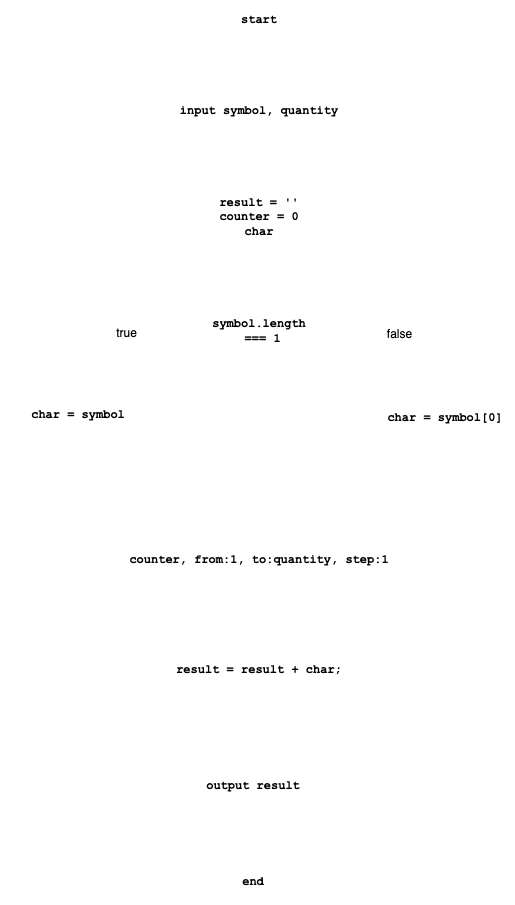

The diagram above was exported from draw.io. Its source (the exported page's mxGraphModel, read from the mxfile embedded in the PNG):
<mxGraphModel dx="971" dy="854" grid="0" gridSize="10" guides="1" tooltips="1" connect="1" arrows="1" fold="1" page="0" pageScale="1" pageWidth="690" pageHeight="980" math="0" shadow="0">
  <root>
    <mxCell id="0" />
    <mxCell id="1" parent="0" />
    <mxCell id="5" value="" style="edgeStyle=none;html=1;fontFamily=Courier New;fontSize=12;strokeWidth=3;strokeColor=#ffffff;" parent="1" source="2" target="4" edge="1">
      <mxGeometry relative="1" as="geometry" />
    </mxCell>
    <mxCell id="2" value="start" style="ellipse;whiteSpace=wrap;html=1;fontSize=12;fontFamily=Courier New;strokeWidth=3;fontStyle=1;strokeColor=#ffffff;" parent="1" vertex="1">
      <mxGeometry x="259" y="87" width="144" height="37" as="geometry" />
    </mxCell>
    <mxCell id="26" value="" style="edgeStyle=none;html=1;strokeWidth=3;strokeColor=#ffffff;fontSize=12;" parent="1" source="4" target="25" edge="1">
      <mxGeometry relative="1" as="geometry" />
    </mxCell>
    <mxCell id="4" value="input symbol, quantity" style="shape=parallelogram;perimeter=parallelogramPerimeter;whiteSpace=wrap;html=1;fixedSize=1;fontSize=12;fontFamily=Courier New;strokeWidth=3;fontStyle=1;strokeColor=#ffffff;" parent="1" vertex="1">
      <mxGeometry x="227" y="174" width="208" height="45" as="geometry" />
    </mxCell>
    <mxCell id="28" value="" style="edgeStyle=none;html=1;strokeWidth=3;strokeColor=#ffffff;fontSize=12;" parent="1" source="25" target="27" edge="1">
      <mxGeometry relative="1" as="geometry" />
    </mxCell>
    <mxCell id="25" value="&lt;div style=&quot;font-size: 12px;&quot;&gt;result = ''&lt;/div&gt;&lt;div style=&quot;font-size: 12px;&quot;&gt;counter = 0&lt;/div&gt;&lt;div style=&quot;font-size: 12px;&quot;&gt;char&lt;/div&gt;" style="whiteSpace=wrap;html=1;fontSize=12;fontFamily=Courier New;strokeColor=#ffffff;strokeWidth=3;fontStyle=1;" parent="1" vertex="1">
      <mxGeometry x="270" y="269" width="122" height="68" as="geometry" />
    </mxCell>
    <mxCell id="30" value="" style="edgeStyle=orthogonalEdgeStyle;html=1;exitX=1;exitY=0.5;exitDx=0;exitDy=0;strokeWidth=3;strokeColor=#ffffff;fontSize=12;" parent="1" source="27" target="29" edge="1">
      <mxGeometry relative="1" as="geometry" />
    </mxCell>
    <mxCell id="32" value="&amp;nbsp;false&amp;nbsp;" style="edgeLabel;html=1;align=center;verticalAlign=middle;resizable=0;points=[];fontSize=12;" parent="30" vertex="1" connectable="0">
      <mxGeometry x="-0.419" y="-2" relative="1" as="geometry">
        <mxPoint as="offset" />
      </mxGeometry>
    </mxCell>
    <mxCell id="34" value="" style="edgeStyle=orthogonalEdgeStyle;html=1;exitX=0;exitY=0.5;exitDx=0;exitDy=0;strokeWidth=3;strokeColor=#ffffff;fontSize=12;" parent="1" source="27" target="33" edge="1">
      <mxGeometry relative="1" as="geometry" />
    </mxCell>
    <mxCell id="35" value="&amp;nbsp;true&amp;nbsp;" style="edgeLabel;html=1;align=center;verticalAlign=middle;resizable=0;points=[];fontSize=12;" parent="34" vertex="1" connectable="0">
      <mxGeometry x="-0.4684" y="1" relative="1" as="geometry">
        <mxPoint as="offset" />
      </mxGeometry>
    </mxCell>
    <mxCell id="27" value="symbol.length&lt;br style=&quot;font-size: 12px;&quot;&gt;&amp;nbsp;=== 1" style="rhombus;whiteSpace=wrap;html=1;fontSize=12;fontFamily=Courier New;strokeColor=#ffffff;strokeWidth=3;fontStyle=1;" parent="1" vertex="1">
      <mxGeometry x="234" y="379" width="194" height="76" as="geometry" />
    </mxCell>
    <mxCell id="39" value="" style="edgeStyle=orthogonalEdgeStyle;html=1;fontSize=12;strokeWidth=3;strokeColor=#ffffff;entryX=0.5;entryY=0;entryDx=0;entryDy=0;" parent="1" source="29" target="52" edge="1">
      <mxGeometry relative="1" as="geometry">
        <mxPoint x="345" y="940" as="targetPoint" />
      </mxGeometry>
    </mxCell>
    <mxCell id="29" value="char = symbol[0]" style="whiteSpace=wrap;html=1;fontSize=12;fontFamily=Courier New;strokeColor=#ffffff;strokeWidth=3;fontStyle=1;" parent="1" vertex="1">
      <mxGeometry x="449" y="474" width="136" height="60" as="geometry" />
    </mxCell>
    <mxCell id="40" style="edgeStyle=orthogonalEdgeStyle;html=1;fontSize=12;exitX=0.5;exitY=1;exitDx=0;exitDy=0;strokeWidth=3;strokeColor=#ffffff;entryX=0.5;entryY=0;entryDx=0;entryDy=0;" parent="1" source="33" target="52" edge="1">
      <mxGeometry relative="1" as="geometry">
        <mxPoint x="343" y="943" as="targetPoint" />
      </mxGeometry>
    </mxCell>
    <mxCell id="33" value="char = symbol" style="rounded=1;whiteSpace=wrap;html=1;fontSize=12;fontFamily=Courier New;strokeColor=#ffffff;strokeWidth=3;fontStyle=1;arcSize=0;" parent="1" vertex="1">
      <mxGeometry x="73" y="471" width="154" height="60" as="geometry" />
    </mxCell>
    <mxCell id="46" value="" style="edgeStyle=orthogonalEdgeStyle;html=1;fontSize=12;entryX=0.5;entryY=0;entryDx=0;entryDy=0;strokeWidth=3;strokeColor=#ffffff;exitX=1;exitY=0.5;exitDx=0;exitDy=0;" parent="1" source="52" target="45" edge="1">
      <mxGeometry relative="1" as="geometry">
        <Array as="points">
          <mxPoint x="560" y="646" />
          <mxPoint x="560" y="813" />
          <mxPoint x="325" y="813" />
        </Array>
        <mxPoint x="659" y="1331" as="sourcePoint" />
      </mxGeometry>
    </mxCell>
    <mxCell id="44" style="edgeStyle=orthogonalEdgeStyle;html=1;fontSize=12;strokeWidth=3;strokeColor=#ffffff;startArrow=block;startFill=1;endArrow=none;endFill=0;exitX=0;exitY=0.5;exitDx=0;exitDy=0;entryX=-0.001;entryY=0.382;entryDx=0;entryDy=0;entryPerimeter=0;" parent="1" source="52" target="41" edge="1">
      <mxGeometry relative="1" as="geometry">
        <Array as="points">
          <mxPoint x="125" y="646" />
          <mxPoint x="125" y="750" />
        </Array>
        <mxPoint x="-59" y="1220" as="sourcePoint" />
        <mxPoint x="-76" y="1317" as="targetPoint" />
      </mxGeometry>
    </mxCell>
    <mxCell id="41" value="&lt;div style=&quot;font-size: 12px;&quot;&gt;result = result + char;&lt;/div&gt;" style="whiteSpace=wrap;html=1;fontSize=12;fontFamily=Courier New;strokeColor=#ffffff;strokeWidth=3;fontStyle=1;" parent="1" vertex="1">
      <mxGeometry x="199" y="729" width="264" height="54" as="geometry" />
    </mxCell>
    <mxCell id="48" value="" style="edgeStyle=orthogonalEdgeStyle;html=1;fontSize=12;strokeWidth=3;strokeColor=#ffffff;" parent="1" source="45" target="47" edge="1">
      <mxGeometry relative="1" as="geometry" />
    </mxCell>
    <mxCell id="45" value="output result" style="shape=document;whiteSpace=wrap;html=1;boundedLbl=1;fontSize=12;fontFamily=Courier New;strokeColor=#ffffff;strokeWidth=3;fontStyle=1;" parent="1" vertex="1">
      <mxGeometry x="261" y="854" width="128" height="50" as="geometry" />
    </mxCell>
    <mxCell id="47" value="end" style="ellipse;whiteSpace=wrap;html=1;fontSize=12;fontFamily=Courier New;strokeColor=#ffffff;strokeWidth=3;fontStyle=1;" parent="1" vertex="1">
      <mxGeometry x="259" y="946" width="132" height="43" as="geometry" />
    </mxCell>
    <mxCell id="54" style="edgeStyle=none;html=1;entryX=0.5;entryY=0;entryDx=0;entryDy=0;strokeWidth=3;strokeColor=#ffffff;fontSize=12;" parent="1" source="52" target="41" edge="1">
      <mxGeometry relative="1" as="geometry" />
    </mxCell>
    <mxCell id="52" value="counter, from:1, to:quantity, step:1" style="shape=hexagon;perimeter=hexagonPerimeter2;whiteSpace=wrap;html=1;fixedSize=1;fontSize=12;fontFamily=Courier New;strokeColor=#ffffff;strokeWidth=3;fontStyle=1;" parent="1" vertex="1">
      <mxGeometry x="167" y="606" width="328" height="80" as="geometry" />
    </mxCell>
  </root>
</mxGraphModel>